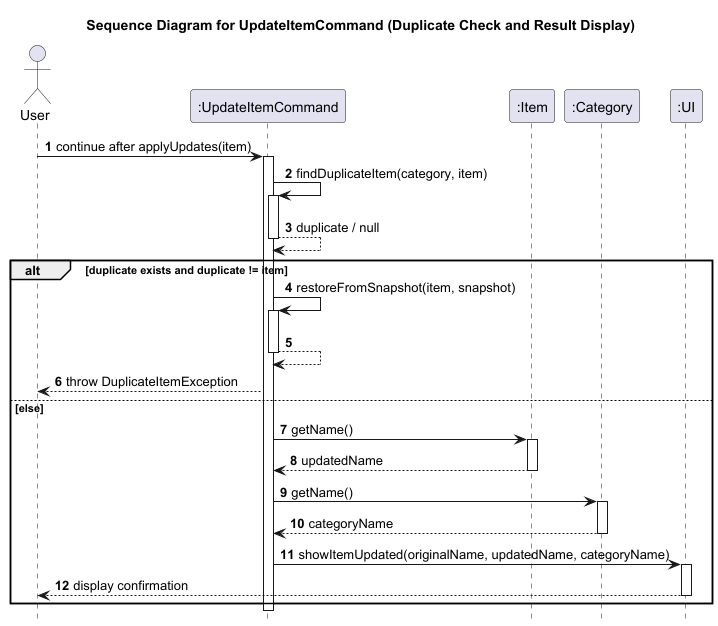

The diagram above was rendered by PlantUML. Its source (embedded in the PNG):
@startuml
title Sequence Diagram for UpdateItemCommand (Duplicate Check and Result Display)

autonumber
hide footbox

actor User
participant ":UpdateItemCommand" as UpdateItemCommand
participant ":Item" as Item
participant ":Category" as Category
participant ":UI" as UI

User -> UpdateItemCommand: continue after applyUpdates(item)
activate UpdateItemCommand

UpdateItemCommand -> UpdateItemCommand: findDuplicateItem(category, item)
activate UpdateItemCommand
UpdateItemCommand --> UpdateItemCommand: duplicate / null
deactivate UpdateItemCommand

alt duplicate exists and duplicate != item
    UpdateItemCommand -> UpdateItemCommand: restoreFromSnapshot(item, snapshot)
    activate UpdateItemCommand
    UpdateItemCommand --> UpdateItemCommand
    deactivate UpdateItemCommand

    UpdateItemCommand --> User: throw DuplicateItemException
else else
    UpdateItemCommand -> Item: getName()
    activate Item
    Item --> UpdateItemCommand: updatedName
    deactivate Item

    UpdateItemCommand -> Category: getName()
    activate Category
    Category --> UpdateItemCommand: categoryName
    deactivate Category

    UpdateItemCommand -> UI: showItemUpdated(originalName, updatedName, categoryName)
    activate UI
    UI --> User: display confirmation
    deactivate UI
end

deactivate UpdateItemCommand
@enduml